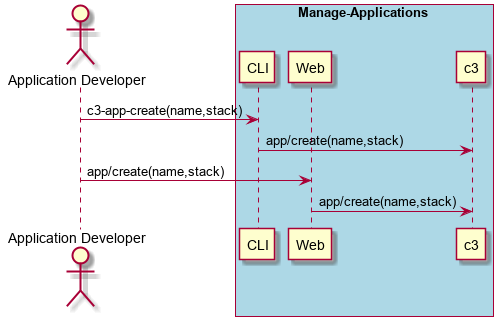

The diagram above was rendered by PlantUML. Its source (embedded in the PNG):
@startuml
Actor "Application Developer" as A

box "Manage-Applications" #lightblue
    participant CLI as CLI
    participant Web as Web
    participant "c3" as S
    A -> CLI : c3-app-create(name,stack)
    CLI -> S : app/create(name,stack)
    A -> Web : app/create(name,stack)
    Web -> S : app/create(name,stack)
end box

@enduml